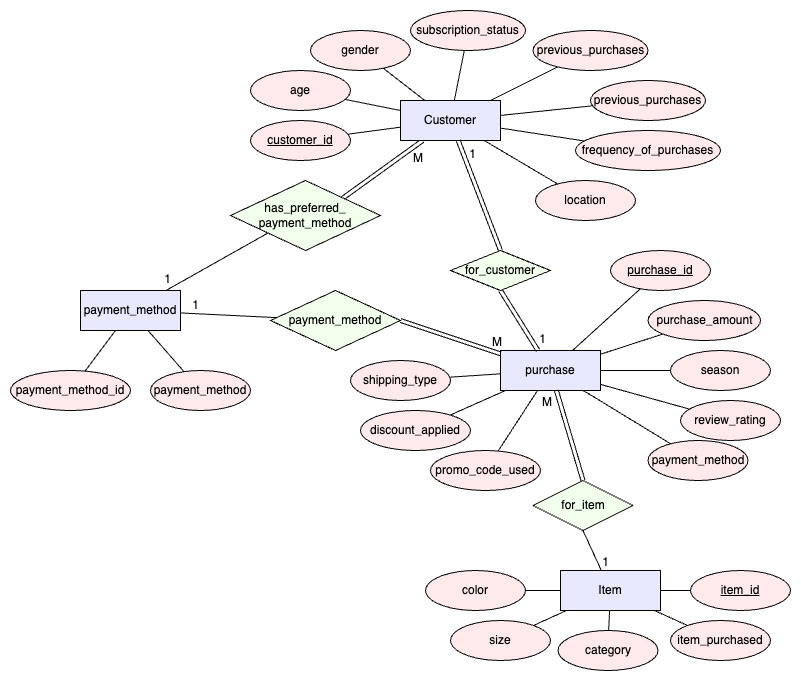

The diagram above was exported from draw.io. Its source (the exported page's mxGraphModel, read from the mxfile embedded in the PNG):
<mxGraphModel dx="1521" dy="1681" grid="1" gridSize="10" guides="1" tooltips="1" connect="1" arrows="1" fold="1" page="1" pageScale="1" pageWidth="850" pageHeight="1100" math="0" shadow="0" extFonts="Permanent Marker^https://fonts.googleapis.com/css?family=Permanent+Marker">
  <root>
    <mxCell id="0" />
    <mxCell id="1" parent="0" />
    <mxCell id="mqcVwTidvlp0oD6AtNm--32" value="" style="shape=link;html=1;rounded=0;entryX=1;entryY=0;entryDx=0;entryDy=0;" edge="1" parent="1" source="lmP64nu2KMlHLWdJOMe3-4" target="mqcVwTidvlp0oD6AtNm--26">
      <mxGeometry relative="1" as="geometry">
        <mxPoint x="360" y="323" as="sourcePoint" />
        <mxPoint x="260" y="290" as="targetPoint" />
      </mxGeometry>
    </mxCell>
    <mxCell id="mqcVwTidvlp0oD6AtNm--33" value="M" style="resizable=0;html=1;whiteSpace=wrap;align=right;verticalAlign=bottom;" connectable="0" vertex="1" parent="mqcVwTidvlp0oD6AtNm--32">
      <mxGeometry x="1" relative="1" as="geometry">
        <mxPoint x="81" y="-31" as="offset" />
      </mxGeometry>
    </mxCell>
    <mxCell id="lmP64nu2KMlHLWdJOMe3-1" value="customer_id" style="ellipse;whiteSpace=wrap;html=1;align=center;fontStyle=4;fillColor=#FFEAEB;" parent="1" vertex="1">
      <mxGeometry x="100" y="80" width="100" height="40" as="geometry" />
    </mxCell>
    <mxCell id="lmP64nu2KMlHLWdJOMe3-2" value="age" style="ellipse;whiteSpace=wrap;html=1;align=center;fillColor=#FFEAEB;" parent="1" vertex="1">
      <mxGeometry x="100" y="30" width="100" height="40" as="geometry" />
    </mxCell>
    <mxCell id="lmP64nu2KMlHLWdJOMe3-3" value="gender" style="ellipse;whiteSpace=wrap;html=1;align=center;fillColor=#FFEAEB;" parent="1" vertex="1">
      <mxGeometry x="160" y="-10" width="100" height="40" as="geometry" />
    </mxCell>
    <mxCell id="lmP64nu2KMlHLWdJOMe3-4" value="Customer" style="whiteSpace=wrap;html=1;align=center;fillColor=#E8E8FF;" parent="1" vertex="1">
      <mxGeometry x="250" y="60" width="100" height="40" as="geometry" />
    </mxCell>
    <mxCell id="lmP64nu2KMlHLWdJOMe3-5" value="" style="endArrow=none;html=1;rounded=0;" parent="1" source="lmP64nu2KMlHLWdJOMe3-4" target="lmP64nu2KMlHLWdJOMe3-1" edge="1">
      <mxGeometry relative="1" as="geometry">
        <mxPoint x="460" y="110" as="sourcePoint" />
        <mxPoint x="620" y="110" as="targetPoint" />
      </mxGeometry>
    </mxCell>
    <mxCell id="lmP64nu2KMlHLWdJOMe3-6" value="" style="endArrow=none;html=1;rounded=0;" parent="1" source="lmP64nu2KMlHLWdJOMe3-4" target="lmP64nu2KMlHLWdJOMe3-2" edge="1">
      <mxGeometry relative="1" as="geometry">
        <mxPoint x="310" y="80" as="sourcePoint" />
        <mxPoint x="230" y="-12" as="targetPoint" />
      </mxGeometry>
    </mxCell>
    <mxCell id="lmP64nu2KMlHLWdJOMe3-7" value="" style="endArrow=none;html=1;rounded=0;" parent="1" source="lmP64nu2KMlHLWdJOMe3-4" target="lmP64nu2KMlHLWdJOMe3-3" edge="1">
      <mxGeometry relative="1" as="geometry">
        <mxPoint x="310" y="70" as="sourcePoint" />
        <mxPoint x="310" y="-10" as="targetPoint" />
      </mxGeometry>
    </mxCell>
    <mxCell id="lmP64nu2KMlHLWdJOMe3-8" value="purchase" style="whiteSpace=wrap;html=1;align=center;fillColor=#E8E8FF;" parent="1" vertex="1">
      <mxGeometry x="350" y="310" width="100" height="40" as="geometry" />
    </mxCell>
    <mxCell id="lmP64nu2KMlHLWdJOMe3-9" value="for_customer" style="shape=rhombus;perimeter=rhombusPerimeter;whiteSpace=wrap;html=1;align=center;fillColor=#F3FFED;" parent="1" vertex="1">
      <mxGeometry x="300" y="210" width="100" height="40" as="geometry" />
    </mxCell>
    <mxCell id="lmP64nu2KMlHLWdJOMe3-10" value="purchase_id" style="ellipse;whiteSpace=wrap;html=1;align=center;fontStyle=4;fillColor=#FFEAEB;" parent="1" vertex="1">
      <mxGeometry x="460" y="210" width="100" height="40" as="geometry" />
    </mxCell>
    <mxCell id="lmP64nu2KMlHLWdJOMe3-11" value="purchase_amount" style="ellipse;whiteSpace=wrap;html=1;align=center;fillColor=#FFEAEB;" parent="1" vertex="1">
      <mxGeometry x="497.5" y="260" width="112.5" height="40" as="geometry" />
    </mxCell>
    <mxCell id="lmP64nu2KMlHLWdJOMe3-12" value="season" style="ellipse;whiteSpace=wrap;html=1;align=center;fillColor=#FFEAEB;" parent="1" vertex="1">
      <mxGeometry x="520" y="310" width="100" height="40" as="geometry" />
    </mxCell>
    <mxCell id="lmP64nu2KMlHLWdJOMe3-13" value="" style="endArrow=none;html=1;rounded=0;" parent="1" source="lmP64nu2KMlHLWdJOMe3-8" target="lmP64nu2KMlHLWdJOMe3-10" edge="1">
      <mxGeometry relative="1" as="geometry">
        <mxPoint x="621.5" y="120" as="sourcePoint" />
        <mxPoint x="558.5" y="86" as="targetPoint" />
      </mxGeometry>
    </mxCell>
    <mxCell id="lmP64nu2KMlHLWdJOMe3-14" value="" style="endArrow=none;html=1;rounded=0;" parent="1" source="lmP64nu2KMlHLWdJOMe3-8" target="lmP64nu2KMlHLWdJOMe3-11" edge="1">
      <mxGeometry relative="1" as="geometry">
        <mxPoint x="705" y="141" as="sourcePoint" />
        <mxPoint x="660" y="90" as="targetPoint" />
      </mxGeometry>
    </mxCell>
    <mxCell id="lmP64nu2KMlHLWdJOMe3-15" value="" style="endArrow=none;html=1;rounded=0;" parent="1" source="lmP64nu2KMlHLWdJOMe3-8" target="lmP64nu2KMlHLWdJOMe3-12" edge="1">
      <mxGeometry relative="1" as="geometry">
        <mxPoint x="689" y="140" as="sourcePoint" />
        <mxPoint x="711" y="90" as="targetPoint" />
      </mxGeometry>
    </mxCell>
    <mxCell id="lmP64nu2KMlHLWdJOMe3-16" value="Item" style="whiteSpace=wrap;html=1;align=center;fillColor=#E8E8FF;" parent="1" vertex="1">
      <mxGeometry x="410" y="530" width="100" height="40" as="geometry" />
    </mxCell>
    <mxCell id="lmP64nu2KMlHLWdJOMe3-17" value="item_id" style="ellipse;whiteSpace=wrap;html=1;align=center;fontStyle=4;fillColor=#FFEAEB;" parent="1" vertex="1">
      <mxGeometry x="540" y="530" width="100" height="40" as="geometry" />
    </mxCell>
    <mxCell id="lmP64nu2KMlHLWdJOMe3-20" value="" style="endArrow=none;html=1;rounded=0;" parent="1" source="lmP64nu2KMlHLWdJOMe3-16" target="lmP64nu2KMlHLWdJOMe3-17" edge="1">
      <mxGeometry relative="1" as="geometry">
        <mxPoint x="991.5" y="150" as="sourcePoint" />
        <mxPoint x="928.5" y="116" as="targetPoint" />
      </mxGeometry>
    </mxCell>
    <mxCell id="lmP64nu2KMlHLWdJOMe3-23" value="for_item" style="shape=rhombus;perimeter=rhombusPerimeter;whiteSpace=wrap;html=1;align=center;fillColor=#F3FFED;" parent="1" vertex="1">
      <mxGeometry x="382.5" y="440" width="100" height="50" as="geometry" />
    </mxCell>
    <mxCell id="lmP64nu2KMlHLWdJOMe3-24" value="item_purchased" style="ellipse;whiteSpace=wrap;html=1;align=center;fillColor=#FFEAEB;" parent="1" vertex="1">
      <mxGeometry x="520" y="580" width="100" height="40" as="geometry" />
    </mxCell>
    <mxCell id="lmP64nu2KMlHLWdJOMe3-25" value="" style="endArrow=none;html=1;rounded=0;" parent="1" source="lmP64nu2KMlHLWdJOMe3-16" target="lmP64nu2KMlHLWdJOMe3-24" edge="1">
      <mxGeometry relative="1" as="geometry">
        <mxPoint x="1020" y="240" as="sourcePoint" />
        <mxPoint x="1103" y="203" as="targetPoint" />
      </mxGeometry>
    </mxCell>
    <mxCell id="lmP64nu2KMlHLWdJOMe3-28" value="" style="endArrow=none;html=1;rounded=0;exitX=0.5;exitY=1;exitDx=0;exitDy=0;" parent="1" source="lmP64nu2KMlHLWdJOMe3-23" target="lmP64nu2KMlHLWdJOMe3-16" edge="1">
      <mxGeometry relative="1" as="geometry">
        <mxPoint x="370" y="500" as="sourcePoint" />
        <mxPoint x="560" y="370" as="targetPoint" />
      </mxGeometry>
    </mxCell>
    <mxCell id="lmP64nu2KMlHLWdJOMe3-29" value="1" style="resizable=0;html=1;whiteSpace=wrap;align=right;verticalAlign=bottom;" parent="lmP64nu2KMlHLWdJOMe3-28" connectable="0" vertex="1">
      <mxGeometry x="1" relative="1" as="geometry">
        <mxPoint x="9" as="offset" />
      </mxGeometry>
    </mxCell>
    <mxCell id="lmP64nu2KMlHLWdJOMe3-30" value="" style="shape=link;html=1;rounded=0;exitX=0.5;exitY=0;exitDx=0;exitDy=0;" parent="1" source="lmP64nu2KMlHLWdJOMe3-23" target="lmP64nu2KMlHLWdJOMe3-8" edge="1">
      <mxGeometry relative="1" as="geometry">
        <mxPoint x="492.5" y="440" as="sourcePoint" />
        <mxPoint x="610" y="494.5" as="targetPoint" />
      </mxGeometry>
    </mxCell>
    <mxCell id="lmP64nu2KMlHLWdJOMe3-31" value="M" style="resizable=0;html=1;whiteSpace=wrap;align=right;verticalAlign=bottom;" parent="lmP64nu2KMlHLWdJOMe3-30" connectable="0" vertex="1">
      <mxGeometry x="1" relative="1" as="geometry">
        <mxPoint x="-3" y="20" as="offset" />
      </mxGeometry>
    </mxCell>
    <mxCell id="lmP64nu2KMlHLWdJOMe3-32" value="" style="shape=link;html=1;rounded=0;exitX=0.5;exitY=1;exitDx=0;exitDy=0;" parent="1" source="lmP64nu2KMlHLWdJOMe3-9" target="lmP64nu2KMlHLWdJOMe3-8" edge="1">
      <mxGeometry relative="1" as="geometry">
        <mxPoint x="360" y="260" as="sourcePoint" />
        <mxPoint x="360" y="330" as="targetPoint" />
      </mxGeometry>
    </mxCell>
    <mxCell id="lmP64nu2KMlHLWdJOMe3-33" value="1" style="resizable=0;html=1;whiteSpace=wrap;align=right;verticalAlign=bottom;" parent="lmP64nu2KMlHLWdJOMe3-32" connectable="0" vertex="1">
      <mxGeometry x="1" relative="1" as="geometry">
        <mxPoint x="9" y="-3" as="offset" />
      </mxGeometry>
    </mxCell>
    <mxCell id="hlLenKTus_ZzR4-KE3Vb-1" value="size" style="ellipse;whiteSpace=wrap;html=1;align=center;fillColor=#FFEAEB;" parent="1" vertex="1">
      <mxGeometry x="300" y="580" width="100" height="40" as="geometry" />
    </mxCell>
    <mxCell id="hlLenKTus_ZzR4-KE3Vb-2" value="" style="endArrow=none;html=1;rounded=0;" parent="1" source="lmP64nu2KMlHLWdJOMe3-16" target="hlLenKTus_ZzR4-KE3Vb-1" edge="1">
      <mxGeometry relative="1" as="geometry">
        <mxPoint x="410" y="550" as="sourcePoint" />
        <mxPoint x="1030" y="120" as="targetPoint" />
      </mxGeometry>
    </mxCell>
    <mxCell id="hlLenKTus_ZzR4-KE3Vb-7" value="" style="shape=link;html=1;rounded=0;exitX=0.5;exitY=0;exitDx=0;exitDy=0;" parent="1" source="lmP64nu2KMlHLWdJOMe3-9" target="lmP64nu2KMlHLWdJOMe3-4" edge="1">
      <mxGeometry relative="1" as="geometry">
        <mxPoint x="350" y="170" as="sourcePoint" />
        <mxPoint x="389" y="140" as="targetPoint" />
      </mxGeometry>
    </mxCell>
    <mxCell id="hlLenKTus_ZzR4-KE3Vb-8" value="1" style="resizable=0;html=1;whiteSpace=wrap;align=right;verticalAlign=bottom;" parent="hlLenKTus_ZzR4-KE3Vb-7" connectable="0" vertex="1">
      <mxGeometry x="1" relative="1" as="geometry">
        <mxPoint x="19" y="22" as="offset" />
      </mxGeometry>
    </mxCell>
    <mxCell id="mqcVwTidvlp0oD6AtNm--1" value="subscription_status" style="ellipse;whiteSpace=wrap;html=1;align=center;fillColor=#FFEAEB;" vertex="1" parent="1">
      <mxGeometry x="260" y="-30" width="115" height="40" as="geometry" />
    </mxCell>
    <mxCell id="mqcVwTidvlp0oD6AtNm--2" value="previous_purchases" style="ellipse;whiteSpace=wrap;html=1;align=center;fillColor=#FFEAEB;" vertex="1" parent="1">
      <mxGeometry x="382.5" y="-10" width="115" height="40" as="geometry" />
    </mxCell>
    <mxCell id="mqcVwTidvlp0oD6AtNm--3" value="" style="endArrow=none;html=1;rounded=0;" edge="1" parent="1" source="mqcVwTidvlp0oD6AtNm--2" target="lmP64nu2KMlHLWdJOMe3-4">
      <mxGeometry relative="1" as="geometry">
        <mxPoint x="410" y="110" as="sourcePoint" />
        <mxPoint x="360" y="110" as="targetPoint" />
      </mxGeometry>
    </mxCell>
    <mxCell id="mqcVwTidvlp0oD6AtNm--4" value="" style="endArrow=none;html=1;rounded=0;" edge="1" parent="1" source="mqcVwTidvlp0oD6AtNm--1" target="lmP64nu2KMlHLWdJOMe3-4">
      <mxGeometry relative="1" as="geometry">
        <mxPoint x="410" y="120" as="sourcePoint" />
        <mxPoint x="360" y="120" as="targetPoint" />
      </mxGeometry>
    </mxCell>
    <mxCell id="mqcVwTidvlp0oD6AtNm--5" value="review_rating" style="ellipse;whiteSpace=wrap;html=1;align=center;fillColor=#FFEAEB;" vertex="1" parent="1">
      <mxGeometry x="530" y="360" width="100" height="40" as="geometry" />
    </mxCell>
    <mxCell id="mqcVwTidvlp0oD6AtNm--6" value="payment_method" style="ellipse;whiteSpace=wrap;html=1;align=center;fillColor=#FFEAEB;" vertex="1" parent="1">
      <mxGeometry x="497.5" y="400" width="100" height="40" as="geometry" />
    </mxCell>
    <mxCell id="mqcVwTidvlp0oD6AtNm--7" value="shipping_type" style="ellipse;whiteSpace=wrap;html=1;align=center;fillColor=#FFEAEB;" vertex="1" parent="1">
      <mxGeometry x="200" y="320" width="100" height="40" as="geometry" />
    </mxCell>
    <mxCell id="mqcVwTidvlp0oD6AtNm--8" value="discount_applied" style="ellipse;whiteSpace=wrap;html=1;align=center;fillColor=#FFEAEB;" vertex="1" parent="1">
      <mxGeometry x="210" y="370" width="110" height="40" as="geometry" />
    </mxCell>
    <mxCell id="mqcVwTidvlp0oD6AtNm--9" value="promo_code_used" style="ellipse;whiteSpace=wrap;html=1;align=center;fillColor=#FFEAEB;" vertex="1" parent="1">
      <mxGeometry x="280" y="410" width="110" height="40" as="geometry" />
    </mxCell>
    <mxCell id="mqcVwTidvlp0oD6AtNm--10" value="" style="endArrow=none;html=1;rounded=0;" edge="1" parent="1" source="lmP64nu2KMlHLWdJOMe3-8" target="mqcVwTidvlp0oD6AtNm--5">
      <mxGeometry relative="1" as="geometry">
        <mxPoint x="420" y="346" as="sourcePoint" />
        <mxPoint x="480" y="354" as="targetPoint" />
      </mxGeometry>
    </mxCell>
    <mxCell id="mqcVwTidvlp0oD6AtNm--11" value="" style="endArrow=none;html=1;rounded=0;" edge="1" parent="1" source="lmP64nu2KMlHLWdJOMe3-8" target="mqcVwTidvlp0oD6AtNm--6">
      <mxGeometry relative="1" as="geometry">
        <mxPoint x="430" y="356" as="sourcePoint" />
        <mxPoint x="490" y="364" as="targetPoint" />
      </mxGeometry>
    </mxCell>
    <mxCell id="mqcVwTidvlp0oD6AtNm--12" value="" style="endArrow=none;html=1;rounded=0;" edge="1" parent="1" source="lmP64nu2KMlHLWdJOMe3-8" target="mqcVwTidvlp0oD6AtNm--7">
      <mxGeometry relative="1" as="geometry">
        <mxPoint x="327" y="320" as="sourcePoint" />
        <mxPoint x="273" y="295" as="targetPoint" />
      </mxGeometry>
    </mxCell>
    <mxCell id="mqcVwTidvlp0oD6AtNm--13" value="" style="endArrow=none;html=1;rounded=0;" edge="1" parent="1" source="lmP64nu2KMlHLWdJOMe3-8" target="mqcVwTidvlp0oD6AtNm--8">
      <mxGeometry relative="1" as="geometry">
        <mxPoint x="337" y="330" as="sourcePoint" />
        <mxPoint x="283" y="305" as="targetPoint" />
      </mxGeometry>
    </mxCell>
    <mxCell id="mqcVwTidvlp0oD6AtNm--14" value="" style="endArrow=none;html=1;rounded=0;" edge="1" parent="1" source="lmP64nu2KMlHLWdJOMe3-8" target="mqcVwTidvlp0oD6AtNm--9">
      <mxGeometry relative="1" as="geometry">
        <mxPoint x="347" y="340" as="sourcePoint" />
        <mxPoint x="293" y="315" as="targetPoint" />
      </mxGeometry>
    </mxCell>
    <mxCell id="mqcVwTidvlp0oD6AtNm--15" value="category" style="ellipse;whiteSpace=wrap;html=1;align=center;fillColor=#FFEAEB;" vertex="1" parent="1">
      <mxGeometry x="407.5" y="590" width="100" height="40" as="geometry" />
    </mxCell>
    <mxCell id="mqcVwTidvlp0oD6AtNm--16" value="color" style="ellipse;whiteSpace=wrap;html=1;align=center;fillColor=#FFEAEB;" vertex="1" parent="1">
      <mxGeometry x="275" y="530" width="100" height="40" as="geometry" />
    </mxCell>
    <mxCell id="mqcVwTidvlp0oD6AtNm--17" value="" style="endArrow=none;html=1;rounded=0;" edge="1" parent="1" source="lmP64nu2KMlHLWdJOMe3-16" target="mqcVwTidvlp0oD6AtNm--16">
      <mxGeometry relative="1" as="geometry">
        <mxPoint x="490" y="580" as="sourcePoint" />
        <mxPoint x="531" y="621" as="targetPoint" />
      </mxGeometry>
    </mxCell>
    <mxCell id="mqcVwTidvlp0oD6AtNm--18" value="" style="endArrow=none;html=1;rounded=0;" edge="1" parent="1" source="lmP64nu2KMlHLWdJOMe3-16" target="mqcVwTidvlp0oD6AtNm--15">
      <mxGeometry relative="1" as="geometry">
        <mxPoint x="500" y="590" as="sourcePoint" />
        <mxPoint x="541" y="631" as="targetPoint" />
      </mxGeometry>
    </mxCell>
    <mxCell id="mqcVwTidvlp0oD6AtNm--19" value="payment_method" style="whiteSpace=wrap;html=1;align=center;fillColor=#E8E8FF;" vertex="1" parent="1">
      <mxGeometry x="-70" y="250" width="100" height="40" as="geometry" />
    </mxCell>
    <mxCell id="mqcVwTidvlp0oD6AtNm--20" value="previous_purchases" style="ellipse;whiteSpace=wrap;html=1;align=center;fillColor=#FFEAEB;" vertex="1" parent="1">
      <mxGeometry x="440" y="40" width="115" height="40" as="geometry" />
    </mxCell>
    <mxCell id="mqcVwTidvlp0oD6AtNm--21" value="" style="endArrow=none;html=1;rounded=0;" edge="1" parent="1" source="mqcVwTidvlp0oD6AtNm--20" target="lmP64nu2KMlHLWdJOMe3-4">
      <mxGeometry relative="1" as="geometry">
        <mxPoint x="420" y="120" as="sourcePoint" />
        <mxPoint x="360" y="75" as="targetPoint" />
      </mxGeometry>
    </mxCell>
    <mxCell id="mqcVwTidvlp0oD6AtNm--22" value="frequency_of_purchases" style="ellipse;whiteSpace=wrap;html=1;align=center;fillColor=#FFEAEB;" vertex="1" parent="1">
      <mxGeometry x="425" y="90" width="145" height="40" as="geometry" />
    </mxCell>
    <mxCell id="mqcVwTidvlp0oD6AtNm--23" value="" style="endArrow=none;html=1;rounded=0;" edge="1" parent="1" source="mqcVwTidvlp0oD6AtNm--22" target="lmP64nu2KMlHLWdJOMe3-4">
      <mxGeometry relative="1" as="geometry">
        <mxPoint x="420" y="190" as="sourcePoint" />
        <mxPoint x="360" y="145" as="targetPoint" />
      </mxGeometry>
    </mxCell>
    <mxCell id="mqcVwTidvlp0oD6AtNm--26" value="has_preferred_&lt;div&gt;payment_method&lt;/div&gt;" style="shape=rhombus;perimeter=rhombusPerimeter;whiteSpace=wrap;html=1;align=center;fillColor=#F3FFED;" vertex="1" parent="1">
      <mxGeometry x="80" y="140" width="150" height="70" as="geometry" />
    </mxCell>
    <mxCell id="mqcVwTidvlp0oD6AtNm--27" value="payment_method" style="shape=rhombus;perimeter=rhombusPerimeter;whiteSpace=wrap;html=1;align=center;fillColor=#F3FFED;" vertex="1" parent="1">
      <mxGeometry x="120" y="250" width="130" height="60" as="geometry" />
    </mxCell>
    <mxCell id="mqcVwTidvlp0oD6AtNm--28" value="" style="shape=link;html=1;rounded=0;entryX=1;entryY=0.5;entryDx=0;entryDy=0;" edge="1" parent="1" source="lmP64nu2KMlHLWdJOMe3-8" target="mqcVwTidvlp0oD6AtNm--27">
      <mxGeometry relative="1" as="geometry">
        <mxPoint x="360" y="260" as="sourcePoint" />
        <mxPoint x="398" y="320" as="targetPoint" />
      </mxGeometry>
    </mxCell>
    <mxCell id="mqcVwTidvlp0oD6AtNm--29" value="M" style="resizable=0;html=1;whiteSpace=wrap;align=right;verticalAlign=bottom;" connectable="0" vertex="1" parent="mqcVwTidvlp0oD6AtNm--28">
      <mxGeometry x="1" relative="1" as="geometry">
        <mxPoint x="103" y="30" as="offset" />
      </mxGeometry>
    </mxCell>
    <mxCell id="mqcVwTidvlp0oD6AtNm--30" value="" style="endArrow=none;html=1;rounded=0;" edge="1" parent="1" source="mqcVwTidvlp0oD6AtNm--27" target="mqcVwTidvlp0oD6AtNm--19">
      <mxGeometry relative="1" as="geometry">
        <mxPoint x="100" y="430" as="sourcePoint" />
        <mxPoint x="461" y="540" as="targetPoint" />
      </mxGeometry>
    </mxCell>
    <mxCell id="mqcVwTidvlp0oD6AtNm--31" value="1" style="resizable=0;html=1;whiteSpace=wrap;align=right;verticalAlign=bottom;" connectable="0" vertex="1" parent="mqcVwTidvlp0oD6AtNm--30">
      <mxGeometry x="1" relative="1" as="geometry">
        <mxPoint x="20" y="1" as="offset" />
      </mxGeometry>
    </mxCell>
    <mxCell id="mqcVwTidvlp0oD6AtNm--34" value="" style="endArrow=none;html=1;rounded=0;exitX=0;exitY=1;exitDx=0;exitDy=0;" edge="1" parent="1" source="mqcVwTidvlp0oD6AtNm--26" target="mqcVwTidvlp0oD6AtNm--19">
      <mxGeometry relative="1" as="geometry">
        <mxPoint x="136" y="287" as="sourcePoint" />
        <mxPoint x="40" y="282" as="targetPoint" />
      </mxGeometry>
    </mxCell>
    <mxCell id="mqcVwTidvlp0oD6AtNm--35" value="1" style="resizable=0;html=1;whiteSpace=wrap;align=right;verticalAlign=bottom;" connectable="0" vertex="1" parent="mqcVwTidvlp0oD6AtNm--34">
      <mxGeometry x="1" relative="1" as="geometry">
        <mxPoint x="6" y="-3" as="offset" />
      </mxGeometry>
    </mxCell>
    <mxCell id="mqcVwTidvlp0oD6AtNm--37" value="location" style="ellipse;whiteSpace=wrap;html=1;align=center;fillColor=#FFEAEB;" vertex="1" parent="1">
      <mxGeometry x="385" y="140" width="100" height="40" as="geometry" />
    </mxCell>
    <mxCell id="mqcVwTidvlp0oD6AtNm--38" value="" style="endArrow=none;html=1;rounded=0;" edge="1" parent="1" target="mqcVwTidvlp0oD6AtNm--37" source="lmP64nu2KMlHLWdJOMe3-4">
      <mxGeometry relative="1" as="geometry">
        <mxPoint x="535" y="180" as="sourcePoint" />
        <mxPoint x="515" y="98" as="targetPoint" />
      </mxGeometry>
    </mxCell>
    <mxCell id="mqcVwTidvlp0oD6AtNm--39" value="payment_method" style="ellipse;whiteSpace=wrap;html=1;align=center;fillColor=#FFEAEB;" vertex="1" parent="1">
      <mxGeometry y="330" width="100" height="40" as="geometry" />
    </mxCell>
    <mxCell id="mqcVwTidvlp0oD6AtNm--40" value="" style="endArrow=none;html=1;rounded=0;" edge="1" parent="1" target="mqcVwTidvlp0oD6AtNm--39" source="mqcVwTidvlp0oD6AtNm--19">
      <mxGeometry relative="1" as="geometry">
        <mxPoint x="80" y="200" as="sourcePoint" />
        <mxPoint x="60" y="118" as="targetPoint" />
      </mxGeometry>
    </mxCell>
    <mxCell id="mqcVwTidvlp0oD6AtNm--41" value="payment_method_id" style="ellipse;whiteSpace=wrap;html=1;align=center;fillColor=#FFEAEB;" vertex="1" parent="1">
      <mxGeometry x="-140" y="330" width="120" height="40" as="geometry" />
    </mxCell>
    <mxCell id="mqcVwTidvlp0oD6AtNm--42" value="" style="endArrow=none;html=1;rounded=0;" edge="1" parent="1" source="mqcVwTidvlp0oD6AtNm--19" target="mqcVwTidvlp0oD6AtNm--41">
      <mxGeometry relative="1" as="geometry">
        <mxPoint x="8" y="300" as="sourcePoint" />
        <mxPoint x="43" y="341" as="targetPoint" />
      </mxGeometry>
    </mxCell>
  </root>
</mxGraphModel>